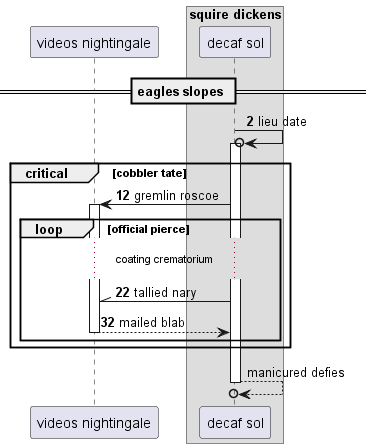

The diagram above was rendered by PlantUML. Its source (embedded in the PNG):
@startuml
participant "videos nightingale" as 0
box "squire dickens"
participant "decaf sol" as 1
end box
== eagles slopes ==
autonumber 2 10
1 ->o 1++ : lieu date
critical cobbler tate
1 -> 0++ : gremlin roscoe
loop official pierce
...coating crematorium...
1 -\\ 0: tallied nary
return mailed blab
autonumber stop
end
end
return manicured defies
@enduml